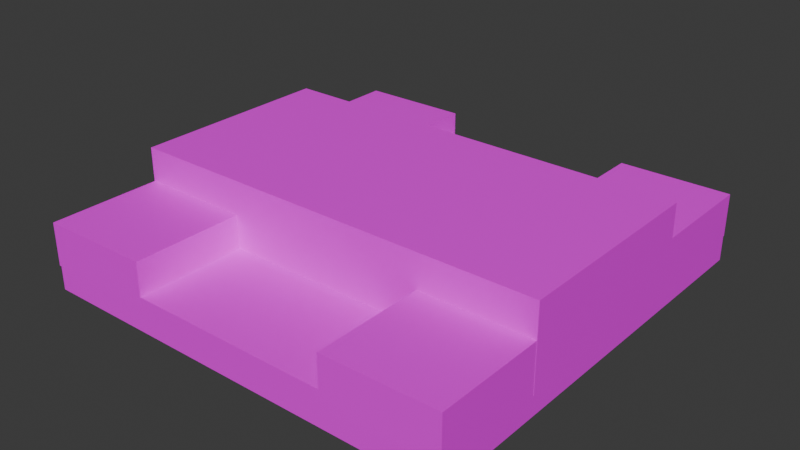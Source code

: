 # Source: 2Map-4.blend  (saved by Blender 5.2.44; exported with 4.5.12 LTS)
import bpy
from mathutils import Matrix  # noqa: F401  (used for matrix-valued properties, if any)

bpy.ops.wm.read_factory_settings(use_empty=True)
scene = bpy.context.scene
scene.name = 'Scene'

# ---- collections
col_collection = bpy.data.collections.new('Collection'); scene.collection.children.link(col_collection)

# ---- images (referenced by path relative to the original .blend; pixels are not part of the script)
import os
ASSET_DIR = os.environ.get("B2B_ASSET_DIR", "")  # directory of the original .blend (textures are referenced by path, not embedded)
HERE = os.path.dirname(os.path.abspath(__file__))  # packed textures are extracted next to this script under _unpacked/

def load_image(name, relpath, width, height, colorspace="sRGB"):
    """Load a texture the original file referenced (path relative to the .blend, or extracted next to this script)."""
    p = next((c for c in (os.path.join(HERE, relpath), os.path.join(ASSET_DIR, relpath)) if relpath and os.path.exists(c)), "")
    if p:
        img = bpy.data.images.load(p, check_existing=True)
        img.name = name
    else:  # same state as the original file: an image datablock whose file is absent (Cycles renders it pink)
        img = bpy.data.images.new(name, width, height)
        img.source = "FILE"
        img.filepath = "//" + (relpath or name)
    img.colorspace_settings.name = colorspace
    return img
img_testmap9body_png = load_image('TestMap9Body.png', 'TestMap9Body.png', 1024, 1024, 'sRGB')
img_testmap9body_png_002 = load_image('TestMap9Body.png.002', 'TestMap9Body.png', 1024, 1024, 'sRGB')
img_testmap9body_png_003 = load_image('TestMap9Body.png.003', 'TestMap9Body.png', 1024, 1024, 'sRGB')
img_testmap9body_png_006 = load_image('TestMap9Body.png.006', 'TestMap9Body.png', 1024, 1024, 'sRGB')
img_testmap9body_png_007 = load_image('TestMap9Body.png.007', 'TestMap9Body.png', 1024, 1024, 'sRGB')
img_testmap9body_png_009 = load_image('TestMap9Body.png.009', 'TestMap9Body.png', 1024, 1024, 'sRGB')

# ---- materials (node trees are filled in below, after node groups)
mat_material = bpy.data.materials.new('Material')
mat_material.alpha_threshold = 0.0
mat_material.use_backface_culling_lightprobe_volume = False
mat_material.roughness = 0.5
mat_material.line_color = (0.0, 0.0, 0.0, 1.0)
mat_material_002 = bpy.data.materials.new('Material.002')
mat_material_002.alpha_threshold = 0.0
mat_material_002.use_backface_culling_lightprobe_volume = False
mat_material_002.roughness = 0.5
mat_material_002.line_color = (0.0, 0.0, 0.0, 1.0)
mat_material_003 = bpy.data.materials.new('Material.003')
mat_material_003.alpha_threshold = 0.0
mat_material_003.use_backface_culling_lightprobe_volume = False
mat_material_003.roughness = 0.5
mat_material_003.line_color = (0.0, 0.0, 0.0, 1.0)
mat_material_006 = bpy.data.materials.new('Material.006')
mat_material_006.alpha_threshold = 0.0
mat_material_006.use_backface_culling_lightprobe_volume = False
mat_material_006.roughness = 0.5
mat_material_006.line_color = (0.0, 0.0, 0.0, 1.0)
mat_material_007 = bpy.data.materials.new('Material.007')
mat_material_007.alpha_threshold = 0.0
mat_material_007.use_backface_culling_lightprobe_volume = False
mat_material_007.roughness = 0.5
mat_material_007.line_color = (0.0, 0.0, 0.0, 1.0)
mat_material_009 = bpy.data.materials.new('Material.009')
mat_material_009.alpha_threshold = 0.0
mat_material_009.use_backface_culling_lightprobe_volume = False
mat_material_009.roughness = 0.5
mat_material_009.line_color = (0.0, 0.0, 0.0, 1.0)

# ---- material node trees
mat_material.use_nodes = True; mat_material.node_tree.nodes.clear()
_N = mat_material.node_tree.nodes; _L = mat_material.node_tree.links
n0 = _N.new('ShaderNodeOutputMaterial'); n0.name = 'Material Output'; n0.location = (300, 300)
n1 = _N.new('ShaderNodeBsdfPrincipled'); n1.name = 'Principled BSDF'; n1.location = (10, 300)
n1.inputs[3].default_value = 1.45
n2 = _N.new('ShaderNodeTexImage'); n2.name = '画像テクスチャ'; n2.location = (-280, 280)
n2.image = img_testmap9body_png
_L.new(n1.outputs[0], n0.inputs[0])
_L.new(n2.outputs[0], n1.inputs[0])
n0.is_active_output = True
mat_material_002.use_nodes = True; mat_material_002.node_tree.nodes.clear()
_N = mat_material_002.node_tree.nodes; _L = mat_material_002.node_tree.links
n0 = _N.new('ShaderNodeOutputMaterial'); n0.name = 'Material Output'; n0.location = (300, 300)
n1 = _N.new('ShaderNodeBsdfPrincipled'); n1.name = 'Principled BSDF'; n1.location = (10, 300)
n1.inputs[3].default_value = 1.45
n2 = _N.new('ShaderNodeTexImage'); n2.name = '画像テクスチャ'; n2.location = (-280, 280)
n2.image = img_testmap9body_png_002
_L.new(n1.outputs[0], n0.inputs[0])
_L.new(n2.outputs[0], n1.inputs[0])
n0.is_active_output = True
mat_material_003.use_nodes = True; mat_material_003.node_tree.nodes.clear()
_N = mat_material_003.node_tree.nodes; _L = mat_material_003.node_tree.links
n0 = _N.new('ShaderNodeOutputMaterial'); n0.name = 'Material Output'; n0.location = (300, 300)
n1 = _N.new('ShaderNodeBsdfPrincipled'); n1.name = 'Principled BSDF'; n1.location = (10, 300)
n1.inputs[3].default_value = 1.45
n2 = _N.new('ShaderNodeTexImage'); n2.name = '画像テクスチャ'; n2.location = (-280, 280)
n2.image = img_testmap9body_png_003
_L.new(n1.outputs[0], n0.inputs[0])
_L.new(n2.outputs[0], n1.inputs[0])
n0.is_active_output = True
mat_material_006.use_nodes = True; mat_material_006.node_tree.nodes.clear()
_N = mat_material_006.node_tree.nodes; _L = mat_material_006.node_tree.links
n0 = _N.new('ShaderNodeOutputMaterial'); n0.name = 'Material Output'; n0.location = (300, 300)
n1 = _N.new('ShaderNodeBsdfPrincipled'); n1.name = 'Principled BSDF'; n1.location = (10, 300)
n1.inputs[3].default_value = 1.45
n2 = _N.new('ShaderNodeTexImage'); n2.name = '画像テクスチャ'; n2.location = (-280, 280)
n2.image = img_testmap9body_png_006
_L.new(n1.outputs[0], n0.inputs[0])
_L.new(n2.outputs[0], n1.inputs[0])
n0.is_active_output = True
mat_material_007.use_nodes = True; mat_material_007.node_tree.nodes.clear()
_N = mat_material_007.node_tree.nodes; _L = mat_material_007.node_tree.links
n0 = _N.new('ShaderNodeOutputMaterial'); n0.name = 'Material Output'; n0.location = (300, 300)
n1 = _N.new('ShaderNodeBsdfPrincipled'); n1.name = 'Principled BSDF'; n1.location = (10, 300)
n1.inputs[3].default_value = 1.45
n2 = _N.new('ShaderNodeTexImage'); n2.name = '画像テクスチャ'; n2.location = (-280, 280)
n2.image = img_testmap9body_png_007
_L.new(n1.outputs[0], n0.inputs[0])
_L.new(n2.outputs[0], n1.inputs[0])
n0.is_active_output = True
mat_material_009.use_nodes = True; mat_material_009.node_tree.nodes.clear()
_N = mat_material_009.node_tree.nodes; _L = mat_material_009.node_tree.links
n0 = _N.new('ShaderNodeOutputMaterial'); n0.name = 'Material Output'; n0.location = (300, 300)
n1 = _N.new('ShaderNodeBsdfPrincipled'); n1.name = 'Principled BSDF'; n1.location = (10, 300)
n1.inputs[3].default_value = 1.45
n2 = _N.new('ShaderNodeTexImage'); n2.name = '画像テクスチャ'; n2.location = (-280, 280)
n2.image = img_testmap9body_png_009
_L.new(n1.outputs[0], n0.inputs[0])
_L.new(n2.outputs[0], n1.inputs[0])
n0.is_active_output = True

# ---- world
world_world = bpy.data.worlds.new('World'); scene.world = world_world
world_world.use_nodes = True; world_world.node_tree.nodes.clear()
_N = world_world.node_tree.nodes; _L = world_world.node_tree.links
n0 = _N.new('ShaderNodeOutputWorld'); n0.name = 'World Output'; n0.location = (300, 300)
n1 = _N.new('ShaderNodeBackground'); n1.name = 'Background'; n1.location = (10, 300)
n1.inputs[0].default_value = (0.05088, 0.05088, 0.05088, 1.0)
_L.new(n1.outputs[0], n0.inputs[0])
n0.is_active_output = True
world_world.color = (0.05088, 0.05088, 0.05088)
world_world.sun_shadow_jitter_overblur = 0.0

# ---- meshes
me_cube = bpy.data.meshes.new('Cube')
me_cube.from_pydata([(40.29, 40.04, -2.909), (40.29, 40.04, -9.346), (40.29, -40.04, -2.909), (40.29, -40.04, -9.346), (-39.79, 40.04, -2.909), (-39.79, 40.04, -9.346), (-39.79, -40.04, -2.909), (-39.79, -40.04, -9.346)], [], [(0, 4, 6, 2), (3, 2, 6, 7), (7, 6, 4, 5), (5, 1, 3, 7), (1, 0, 2, 3), (5, 4, 0, 1)])
_uv = me_cube.uv_layers.new(name='UVMap')
_uv.uv.foreach_set('vector', [0.03255, 0.9736, 0.03255, 0.4745, 0.5316, 0.4745, 0.5316, 0.9736, 0.3962, 0.1396, 0.4786, 0.1396, 0.4786, 0.2705, 0.3962, 0.2705, 0.1333, 0.233, 0.2497, 0.233, 0.2497, 0.3245, 0.1333, 0.3245, 0.1525, 0.3934, 0.1525, 0.05143, 0.4934, 0.05143, 0.4934, 0.3934, 0.2558, 0.2579, 0.2558, 0.1414, 0.3459, 0.1414, 0.3459, 0.2579, 0.4174, 0.3331, 0.3013, 0.3331, 0.3013, 0.07703, 0.4174, 0.07703])
me_cube.materials.append(mat_material)
me_cube.use_mirror_vertex_groups = False
me_cube.update()
me_cube_004 = bpy.data.meshes.new('Cube.004')
me_cube_004.from_pydata([(-18.82, 19.22, -0.03903), (-18.82, 19.22, -8.055), (-39.77, 18.97, -0.03903), (-39.77, 18.97, -8.055), (-18.84, 40.3, -0.03903), (-18.84, 40.3, -8.055), (-39.79, 40.05, -0.03903), (-39.79, 40.05, -8.055)], [], [(0, 4, 6, 2), (3, 2, 6, 7), (7, 6, 4, 5), (5, 1, 3, 7), (1, 0, 2, 3), (5, 4, 0, 1)])
_uv = me_cube_004.uv_layers.new(name='UVMap')
_uv.uv.foreach_set('vector', [0.1167, 0.8736, 0.1167, 0.6193, 0.4809, 0.6193, 0.4809, 0.8736, 0.1221, 0.08519, 0.2044, 0.08519, 0.2044, 0.3222, 0.1221, 0.3222, 0.1996, 0.1449, 0.3175, 0.1449, 0.3175, 0.3749, 0.1996, 0.3749, 0.1436, 0.3117, 0.1436, 0.09456, 0.3311, 0.09456, 0.3311, 0.3117, 0.1372, 0.08144, 0.2367, 0.08144, 0.2367, 0.3032, 0.1372, 0.3032, 0.1959, 0.09081, 0.3785, 0.09081, 0.3785, 0.3095, 0.1959, 0.3095])
me_cube_004.materials.append(mat_material_002)
me_cube_004.use_mirror_vertex_groups = False
me_cube_004.update()
me_cube_005 = bpy.data.meshes.new('Cube.005')
me_cube_005.from_pydata([(40.31, 19.22, -0.03904), (40.31, 19.22, -8.055), (19.36, 18.97, -0.03904), (19.36, 18.97, -8.055), (40.29, 40.3, -0.03904), (40.29, 40.3, -8.055), (19.33, 40.05, -0.03904), (19.33, 40.05, -8.055)], [], [(0, 4, 6, 2), (3, 2, 6, 7), (7, 6, 4, 5), (5, 1, 3, 7), (1, 0, 2, 3), (5, 4, 0, 1)])
_uv = me_cube_005.uv_layers.new(name='UVMap')
_uv.uv.foreach_set('vector', [0.1167, 0.8736, 0.1167, 0.6193, 0.4809, 0.6193, 0.4809, 0.8736, 0.1221, 0.08519, 0.2044, 0.08519, 0.2044, 0.3222, 0.1221, 0.3222, 0.1996, 0.1449, 0.3175, 0.1449, 0.3175, 0.3749, 0.1996, 0.3749, 0.1436, 0.3117, 0.1436, 0.09456, 0.3311, 0.09456, 0.3311, 0.3117, 0.1372, 0.08144, 0.2367, 0.08144, 0.2367, 0.3032, 0.1372, 0.3032, 0.1959, 0.09081, 0.3785, 0.09081, 0.3785, 0.3095, 0.1959, 0.3095])
me_cube_005.materials.append(mat_material_003)
me_cube_005.use_mirror_vertex_groups = False
me_cube_005.update()
me_cube_008 = bpy.data.meshes.new('Cube.008')
me_cube_008.from_pydata([(40.32, 19.28, 9.393), (40.32, 19.28, -5.933), (40.32, -19.26, 9.393), (40.32, -19.26, -5.933), (-39.92, 19.28, 9.393), (-39.92, 19.28, -5.933), (-39.92, -19.26, 9.393), (-39.92, -19.26, -5.933)], [], [(0, 4, 6, 2), (3, 2, 6, 7), (7, 6, 4, 5), (5, 1, 3, 7), (1, 0, 2, 3), (5, 4, 0, 1)])
_uv = me_cube_008.uv_layers.new(name='UVMap')
_uv.uv.foreach_set('vector', [0.1458, 0.984, 0.1458, 0.5058, 0.2998, 0.5058, 0.2998, 0.984, 0.181, 0.1521, 0.323, 0.1521, 0.323, 0.2416, 0.181, 0.2416, 0.2023, 0.1508, 0.4055, 0.1508, 0.4055, 0.2999, 0.2023, 0.2999, 0.1346, 0.1346, 0.3576, 0.1346, 0.3576, 0.394, 0.1346, 0.394, 0.1311, 0.2425, 0.3027, 0.2425, 0.3027, 0.3361, 0.1311, 0.3361, 0.1142, 0.3597, 0.1142, 0.2569, 0.3388, 0.2569, 0.3388, 0.3597])
me_cube_008.materials.append(mat_material_006)
me_cube_008.use_mirror_vertex_groups = False
me_cube_008.update()
me_cube_009 = bpy.data.meshes.new('Cube.009')
me_cube_009.from_pydata([(40.31, -40.05, -0.03904), (40.31, -40.05, -8.055), (19.36, -40.3, -0.03904), (19.36, -40.3, -8.055), (40.29, -18.97, -0.03904), (40.29, -18.97, -8.055), (19.33, -19.22, -0.03904), (19.33, -19.22, -8.055)], [], [(0, 4, 6, 2), (3, 2, 6, 7), (7, 6, 4, 5), (5, 1, 3, 7), (1, 0, 2, 3), (5, 4, 0, 1)])
_uv = me_cube_009.uv_layers.new(name='UVMap')
_uv.uv.foreach_set('vector', [0.1167, 0.8736, 0.1167, 0.6193, 0.4809, 0.6193, 0.4809, 0.8736, 0.1221, 0.08519, 0.2044, 0.08519, 0.2044, 0.3222, 0.1221, 0.3222, 0.1996, 0.1449, 0.3175, 0.1449, 0.3175, 0.3749, 0.1996, 0.3749, 0.1436, 0.3117, 0.1436, 0.09456, 0.3311, 0.09456, 0.3311, 0.3117, 0.1372, 0.08144, 0.2367, 0.08144, 0.2367, 0.3032, 0.1372, 0.3032, 0.1959, 0.09081, 0.3785, 0.09081, 0.3785, 0.3095, 0.1959, 0.3095])
me_cube_009.materials.append(mat_material_007)
me_cube_009.use_mirror_vertex_groups = False
me_cube_009.update()
me_cube_011 = bpy.data.meshes.new('Cube.011')
me_cube_011.from_pydata([(-18.82, -40.05, -0.03903), (-18.82, -40.05, -8.055), (-39.77, -40.3, -0.03903), (-39.77, -40.3, -8.055), (-18.84, -18.97, -0.03903), (-18.84, -18.97, -8.055), (-39.79, -19.22, -0.03903), (-39.79, -19.22, -8.055)], [], [(0, 4, 6, 2), (3, 2, 6, 7), (7, 6, 4, 5), (5, 1, 3, 7), (1, 0, 2, 3), (5, 4, 0, 1)])
_uv = me_cube_011.uv_layers.new(name='UVMap')
_uv.uv.foreach_set('vector', [0.1167, 0.8736, 0.1167, 0.6193, 0.4809, 0.6193, 0.4809, 0.8736, 0.1221, 0.08519, 0.2044, 0.08519, 0.2044, 0.3222, 0.1221, 0.3222, 0.1996, 0.1449, 0.3175, 0.1449, 0.3175, 0.3749, 0.1996, 0.3749, 0.1436, 0.3117, 0.1436, 0.09456, 0.3311, 0.09456, 0.3311, 0.3117, 0.1372, 0.08144, 0.2367, 0.08144, 0.2367, 0.3032, 0.1372, 0.3032, 0.1959, 0.09081, 0.3785, 0.09081, 0.3785, 0.3095, 0.1959, 0.3095])
me_cube_011.materials.append(mat_material_009)
me_cube_011.use_mirror_vertex_groups = False
me_cube_011.update()
arm_camerapos = bpy.data.armatures.new('cameraPos')  # bones are not reproduced
arm_objectitempos = bpy.data.armatures.new('objectItemPos')  # bones are not reproduced
arm_playerpos = bpy.data.armatures.new('playerPos')  # bones are not reproduced
arm_mapcenter = bpy.data.armatures.new('mapCenter')  # bones are not reproduced
arm_coinpos = bpy.data.armatures.new('coinPos')  # bones are not reproduced
arm_x = bpy.data.armatures.new('アーマチュア')  # bones are not reproduced

# ---- objects
ob_map1body = bpy.data.objects.new('map1Body', me_cube)
ob_1camerapos = bpy.data.objects.new('1cameraPos', arm_camerapos)
ob_5objectitempos = bpy.data.objects.new('5objectItemPos', arm_objectitempos)
ob_3playerpos = bpy.data.objects.new('3playerPos', arm_playerpos)
ob_2mapcenter = bpy.data.objects.new('2mapCenter', arm_mapcenter)
ob_6coinpos = bpy.data.objects.new('6CoinPos', arm_coinpos)
ob_4itempos = bpy.data.objects.new('4itemPos', arm_x)
ob_map1body_002 = bpy.data.objects.new('map1Body.002', me_cube_004)
ob_map1body_003 = bpy.data.objects.new('map1Body.003', me_cube_005)
ob_map1body_001 = bpy.data.objects.new('map1Body.001', me_cube_008)
ob_map1body_005 = bpy.data.objects.new('map1Body.005', me_cube_009)
ob_map1body_004 = bpy.data.objects.new('map1Body.004', me_cube_011)

# ---- transforms, parenting, visibility, modifiers, constraints
ob_map1body.location = (0.0, 0.0, 0.0)
ob_map1body.lock_rotations_4d = False
ob_map1body.empty_display_type = 'ARROWS'
ob_map1body.lineart.crease_threshold = 0.0
ob_1camerapos.location = (0.0, 0.0, 0.0)
ob_5objectitempos.location = (0.0, 0.0, 0.0)
ob_3playerpos.location = (0.0, 0.0, 0.0)
ob_2mapcenter.location = (0.0, 0.0, 0.0)
ob_6coinpos.location = (0.0, 0.0, 0.0)
ob_4itempos.location = (0.0, 0.0, 0.0)
ob_map1body_002.location = (0.0, 0.0, 3.402)
ob_map1body_002.lock_rotations_4d = False
ob_map1body_002.empty_display_type = 'ARROWS'
ob_map1body_002.lineart.crease_threshold = 0.0
ob_map1body_003.location = (0.0, 0.0, 3.402)
ob_map1body_003.lock_rotations_4d = False
ob_map1body_003.empty_display_type = 'ARROWS'
ob_map1body_003.lineart.crease_threshold = 0.0
ob_map1body_001.location = (0.0, 0.0, 0.2878)
ob_map1body_001.lock_rotations_4d = False
ob_map1body_001.empty_display_type = 'ARROWS'
ob_map1body_001.lineart.crease_threshold = 0.0
ob_map1body_005.location = (0.0, 0.0, 3.402)
ob_map1body_005.lock_rotations_4d = False
ob_map1body_005.empty_display_type = 'ARROWS'
ob_map1body_005.lineart.crease_threshold = 0.0
ob_map1body_004.location = (0.0, 0.0, 3.402)
ob_map1body_004.lock_rotations_4d = False
ob_map1body_004.empty_display_type = 'ARROWS'
ob_map1body_004.lineart.crease_threshold = 0.0

# ---- collection membership
col_collection.objects.link(ob_map1body)
col_collection.objects.link(ob_1camerapos)
col_collection.objects.link(ob_5objectitempos)
col_collection.objects.link(ob_3playerpos)
col_collection.objects.link(ob_2mapcenter)
col_collection.objects.link(ob_6coinpos)
col_collection.objects.link(ob_4itempos)
col_collection.objects.link(ob_map1body_002)
col_collection.objects.link(ob_map1body_003)
col_collection.objects.link(ob_map1body_001)
col_collection.objects.link(ob_map1body_005)
col_collection.objects.link(ob_map1body_004)

# ---- scene / render settings (as saved in the file)
scene.frame_start = 1; scene.frame_end = 250; scene.frame_set(20)
scene.render.engine = 'BLENDER_EEVEE_NEXT'
scene.render.bake_bias = 0.0
scene.render.bake_samples = 0
scene.eevee.fast_gi_thickness_far = 0.0
bpy.context.view_layer.update()

# ---- added for rendering (the .blend has no active camera and no usable light): camera, sun
cam_auto = bpy.data.cameras.new('AutoCamera')
cam_auto.lens = 50.0
cam_auto.sensor_width = 36.0
cam_auto.clip_end = 1872.44
ob_auto_camera = bpy.data.objects.new('AutoCamera', cam_auto)
scene.collection.objects.link(ob_auto_camera)
ob_auto_camera.location = (106.89, -128.031, 85.5213)
ob_auto_camera.rotation_euler = (1.09748, -7.21219e-08, 0.694738)
scene.camera = ob_auto_camera
light_auto_sun = bpy.data.lights.new('AutoSun', 'SUN')
light_auto_sun.energy = 3.0
light_auto_sun.angle = 0.0523599
ob_auto_sun = bpy.data.objects.new('AutoSun', light_auto_sun)
scene.collection.objects.link(ob_auto_sun)
ob_auto_sun.rotation_euler = (0.872665, 0.174533, 0.523599)
bpy.context.view_layer.update()
